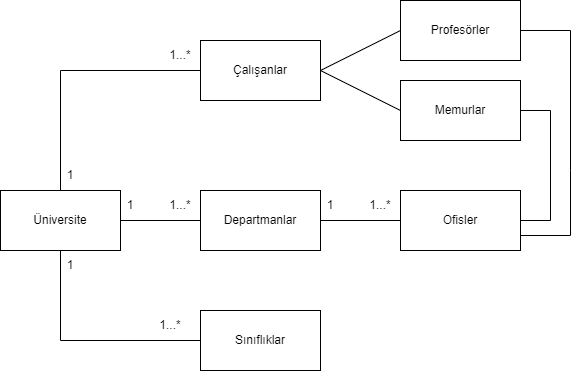

The diagram above was exported from draw.io. Its source (the exported page's mxGraphModel, read from the mxfile embedded in the PNG):
<mxGraphModel dx="1662" dy="952" grid="1" gridSize="10" guides="1" tooltips="1" connect="1" arrows="1" fold="1" page="1" pageScale="1" pageWidth="827" pageHeight="583" background="#FFFFFF" math="0" shadow="0">
  <root>
    <mxCell id="0" />
    <mxCell id="1" parent="0" />
    <mxCell id="GNJTTZWEaG94wwvobYsQ-1" value="Üniversite" style="rounded=0;whiteSpace=wrap;html=1;" vertex="1" parent="1">
      <mxGeometry x="129" y="297" width="120" height="60" as="geometry" />
    </mxCell>
    <mxCell id="GNJTTZWEaG94wwvobYsQ-2" value="Sınıflıklar" style="rounded=0;whiteSpace=wrap;html=1;" vertex="1" parent="1">
      <mxGeometry x="329" y="417" width="120" height="60" as="geometry" />
    </mxCell>
    <mxCell id="GNJTTZWEaG94wwvobYsQ-3" value="Departmanlar" style="rounded=0;whiteSpace=wrap;html=1;" vertex="1" parent="1">
      <mxGeometry x="329" y="297" width="120" height="60" as="geometry" />
    </mxCell>
    <mxCell id="GNJTTZWEaG94wwvobYsQ-5" value="Ofisler" style="rounded=0;whiteSpace=wrap;html=1;" vertex="1" parent="1">
      <mxGeometry x="529" y="297" width="120" height="60" as="geometry" />
    </mxCell>
    <mxCell id="GNJTTZWEaG94wwvobYsQ-6" value="Çalışanlar" style="rounded=0;whiteSpace=wrap;html=1;" vertex="1" parent="1">
      <mxGeometry x="329" y="147" width="120" height="60" as="geometry" />
    </mxCell>
    <mxCell id="GNJTTZWEaG94wwvobYsQ-7" value="Profesörler" style="rounded=0;whiteSpace=wrap;html=1;" vertex="1" parent="1">
      <mxGeometry x="529" y="107" width="120" height="60" as="geometry" />
    </mxCell>
    <mxCell id="GNJTTZWEaG94wwvobYsQ-8" value="Memurlar" style="rounded=0;whiteSpace=wrap;html=1;" vertex="1" parent="1">
      <mxGeometry x="529" y="187" width="120" height="60" as="geometry" />
    </mxCell>
    <mxCell id="GNJTTZWEaG94wwvobYsQ-9" value="" style="endArrow=none;html=1;rounded=0;entryX=0;entryY=0.5;entryDx=0;entryDy=0;exitX=0.5;exitY=0;exitDx=0;exitDy=0;" edge="1" parent="1" source="GNJTTZWEaG94wwvobYsQ-1" target="GNJTTZWEaG94wwvobYsQ-6">
      <mxGeometry width="50" height="50" relative="1" as="geometry">
        <mxPoint x="249" y="327" as="sourcePoint" />
        <mxPoint x="319" y="277" as="targetPoint" />
        <Array as="points">
          <mxPoint x="189" y="177" />
        </Array>
      </mxGeometry>
    </mxCell>
    <mxCell id="GNJTTZWEaG94wwvobYsQ-10" value="" style="endArrow=none;html=1;rounded=0;exitX=1;exitY=0.5;exitDx=0;exitDy=0;entryX=0;entryY=0.5;entryDx=0;entryDy=0;" edge="1" parent="1" source="GNJTTZWEaG94wwvobYsQ-1" target="GNJTTZWEaG94wwvobYsQ-3">
      <mxGeometry width="50" height="50" relative="1" as="geometry">
        <mxPoint x="429" y="397" as="sourcePoint" />
        <mxPoint x="479" y="347" as="targetPoint" />
      </mxGeometry>
    </mxCell>
    <mxCell id="GNJTTZWEaG94wwvobYsQ-11" value="" style="endArrow=none;html=1;rounded=0;exitX=0.5;exitY=1;exitDx=0;exitDy=0;entryX=0;entryY=0.5;entryDx=0;entryDy=0;" edge="1" parent="1" source="GNJTTZWEaG94wwvobYsQ-1" target="GNJTTZWEaG94wwvobYsQ-2">
      <mxGeometry width="50" height="50" relative="1" as="geometry">
        <mxPoint x="429" y="397" as="sourcePoint" />
        <mxPoint x="479" y="347" as="targetPoint" />
        <Array as="points">
          <mxPoint x="189" y="447" />
        </Array>
      </mxGeometry>
    </mxCell>
    <mxCell id="GNJTTZWEaG94wwvobYsQ-12" value="" style="endArrow=none;html=1;rounded=0;entryX=0;entryY=0.5;entryDx=0;entryDy=0;exitX=1;exitY=0.5;exitDx=0;exitDy=0;" edge="1" parent="1" source="GNJTTZWEaG94wwvobYsQ-6" target="GNJTTZWEaG94wwvobYsQ-7">
      <mxGeometry width="50" height="50" relative="1" as="geometry">
        <mxPoint x="429" y="397" as="sourcePoint" />
        <mxPoint x="479" y="347" as="targetPoint" />
      </mxGeometry>
    </mxCell>
    <mxCell id="GNJTTZWEaG94wwvobYsQ-13" value="" style="endArrow=none;html=1;rounded=0;entryX=0;entryY=0.5;entryDx=0;entryDy=0;exitX=1;exitY=0.5;exitDx=0;exitDy=0;" edge="1" parent="1" source="GNJTTZWEaG94wwvobYsQ-6" target="GNJTTZWEaG94wwvobYsQ-8">
      <mxGeometry width="50" height="50" relative="1" as="geometry">
        <mxPoint x="459" y="187" as="sourcePoint" />
        <mxPoint x="539" y="147" as="targetPoint" />
      </mxGeometry>
    </mxCell>
    <mxCell id="GNJTTZWEaG94wwvobYsQ-14" value="" style="endArrow=none;html=1;rounded=0;entryX=1;entryY=0.75;entryDx=0;entryDy=0;exitX=1;exitY=0.5;exitDx=0;exitDy=0;" edge="1" parent="1" source="GNJTTZWEaG94wwvobYsQ-7" target="GNJTTZWEaG94wwvobYsQ-5">
      <mxGeometry width="50" height="50" relative="1" as="geometry">
        <mxPoint x="599" y="467" as="sourcePoint" />
        <mxPoint x="679" y="507" as="targetPoint" />
        <Array as="points">
          <mxPoint x="699" y="137" />
          <mxPoint x="699" y="277" />
          <mxPoint x="699" y="342" />
        </Array>
      </mxGeometry>
    </mxCell>
    <mxCell id="GNJTTZWEaG94wwvobYsQ-15" value="" style="endArrow=none;html=1;rounded=0;entryX=1;entryY=0.5;entryDx=0;entryDy=0;exitX=1;exitY=0.5;exitDx=0;exitDy=0;" edge="1" parent="1" target="GNJTTZWEaG94wwvobYsQ-5">
      <mxGeometry width="50" height="50" relative="1" as="geometry">
        <mxPoint x="649" y="217" as="sourcePoint" />
        <mxPoint x="729" y="257" as="targetPoint" />
        <Array as="points">
          <mxPoint x="679" y="217" />
          <mxPoint x="679" y="327" />
        </Array>
      </mxGeometry>
    </mxCell>
    <mxCell id="GNJTTZWEaG94wwvobYsQ-16" value="" style="endArrow=none;html=1;rounded=0;entryX=0;entryY=0.5;entryDx=0;entryDy=0;exitX=1;exitY=0.5;exitDx=0;exitDy=0;" edge="1" parent="1" source="GNJTTZWEaG94wwvobYsQ-3" target="GNJTTZWEaG94wwvobYsQ-5">
      <mxGeometry width="50" height="50" relative="1" as="geometry">
        <mxPoint x="459" y="187" as="sourcePoint" />
        <mxPoint x="539" y="227" as="targetPoint" />
      </mxGeometry>
    </mxCell>
    <mxCell id="GNJTTZWEaG94wwvobYsQ-17" value="1" style="text;html=1;strokeColor=none;fillColor=none;align=center;verticalAlign=middle;whiteSpace=wrap;rounded=0;" vertex="1" parent="1">
      <mxGeometry x="169" y="267" width="60" height="30" as="geometry" />
    </mxCell>
    <mxCell id="GNJTTZWEaG94wwvobYsQ-18" value="1" style="text;html=1;strokeColor=none;fillColor=none;align=center;verticalAlign=middle;whiteSpace=wrap;rounded=0;" vertex="1" parent="1">
      <mxGeometry x="229" y="297" width="60" height="30" as="geometry" />
    </mxCell>
    <mxCell id="GNJTTZWEaG94wwvobYsQ-19" value="1" style="text;html=1;strokeColor=none;fillColor=none;align=center;verticalAlign=middle;whiteSpace=wrap;rounded=0;" vertex="1" parent="1">
      <mxGeometry x="169" y="357" width="60" height="30" as="geometry" />
    </mxCell>
    <mxCell id="GNJTTZWEaG94wwvobYsQ-20" value="1...*" style="text;html=1;strokeColor=none;fillColor=none;align=center;verticalAlign=middle;whiteSpace=wrap;rounded=0;" vertex="1" parent="1">
      <mxGeometry x="269" y="417" width="60" height="30" as="geometry" />
    </mxCell>
    <mxCell id="GNJTTZWEaG94wwvobYsQ-21" value="1...*" style="text;html=1;strokeColor=none;fillColor=none;align=center;verticalAlign=middle;whiteSpace=wrap;rounded=0;" vertex="1" parent="1">
      <mxGeometry x="279" y="297" width="60" height="30" as="geometry" />
    </mxCell>
    <mxCell id="GNJTTZWEaG94wwvobYsQ-22" value="1...*" style="text;html=1;strokeColor=none;fillColor=none;align=center;verticalAlign=middle;whiteSpace=wrap;rounded=0;" vertex="1" parent="1">
      <mxGeometry x="279" y="147" width="60" height="30" as="geometry" />
    </mxCell>
    <mxCell id="GNJTTZWEaG94wwvobYsQ-23" value="1" style="text;html=1;strokeColor=none;fillColor=none;align=center;verticalAlign=middle;whiteSpace=wrap;rounded=0;" vertex="1" parent="1">
      <mxGeometry x="429" y="297" width="60" height="30" as="geometry" />
    </mxCell>
    <mxCell id="GNJTTZWEaG94wwvobYsQ-25" value="1...*" style="text;html=1;strokeColor=none;fillColor=none;align=center;verticalAlign=middle;whiteSpace=wrap;rounded=0;" vertex="1" parent="1">
      <mxGeometry x="479" y="297" width="60" height="30" as="geometry" />
    </mxCell>
  </root>
</mxGraphModel>